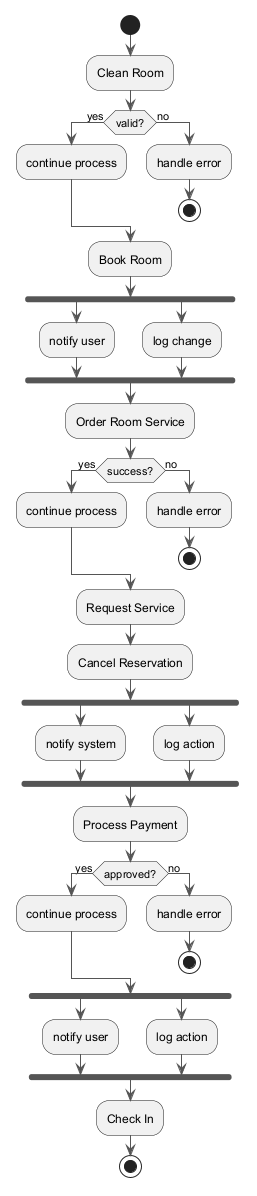

The diagram above was rendered by PlantUML. Its source (embedded in the PNG):
@startuml
skinparam ArrowColor #555555
start
:Clean Room;
if (valid?) then (yes)
:continue process;
else (no)
:handle error;
stop
endif
:Book Room;
fork
:notify user;
fork again
:log change;
end fork
:Order Room Service;
if (success?) then (yes)
:continue process;
else (no)
:handle error;
stop
endif
:Request Service;
:Cancel Reservation;
fork
:notify system;
fork again
:log action;
end fork
:Process Payment;
if (approved?) then (yes)
:continue process;
else (no)
:handle error;
stop
endif
fork
:notify user;
fork again
:log action;
end fork
:Check In;
stop
@enduml